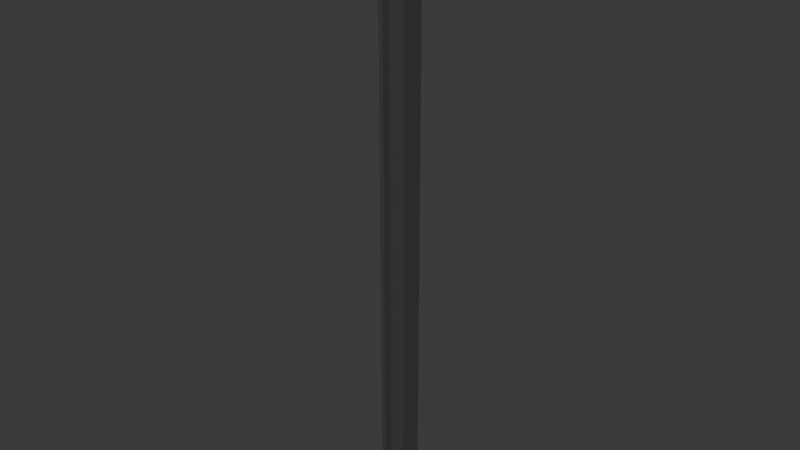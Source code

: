 # Source: rail.blend  (saved by Blender 4.1.24; exported with 4.5.12 LTS)
import bpy
from mathutils import Matrix  # noqa: F401  (used for matrix-valued properties, if any)

bpy.ops.wm.read_factory_settings(use_empty=True)
scene = bpy.context.scene
scene.name = 'Scene'

# ---- collections
col_collection = bpy.data.collections.new('Collection'); scene.collection.children.link(col_collection)

# ---- materials (node trees are filled in below, after node groups)
mat_material = bpy.data.materials.new('Material')
mat_material.use_transparent_shadow = False

# ---- material node trees
mat_material.use_nodes = True; mat_material.node_tree.nodes.clear()
_N = mat_material.node_tree.nodes; _L = mat_material.node_tree.links
n0 = _N.new('ShaderNodeBsdfPrincipled'); n0.name = 'Principled BSDF'; n0.location = (10, 300)
n0.inputs[0].default_value = (0.1018, 0.1018, 0.1018, 1.0)
n0.inputs[1].default_value = 0.5
n1 = _N.new('ShaderNodeOutputMaterial'); n1.name = 'Material Output'; n1.location = (300, 300)
_L.new(n0.outputs[0], n1.inputs[0])
n1.is_active_output = True

# ---- world
world_world = bpy.data.worlds.new('World'); scene.world = world_world
world_world.use_nodes = True; world_world.node_tree.nodes.clear()
_N = world_world.node_tree.nodes; _L = world_world.node_tree.links
n0 = _N.new('ShaderNodeOutputWorld'); n0.name = 'World Output'; n0.location = (300, 300)
n1 = _N.new('ShaderNodeBackground'); n1.name = 'Background'; n1.location = (10, 300)
n1.inputs[0].default_value = (0.05088, 0.05088, 0.05088, 1.0)
_L.new(n1.outputs[0], n0.inputs[0])
n0.is_active_output = True
world_world.color = (0.05088, 0.05088, 0.05088)
world_world.use_sun_shadow = False
world_world.sun_shadow_jitter_overblur = 0.0

# ---- meshes
me_cube_001 = bpy.data.meshes.new('Cube.001')
me_cube_001.from_pydata([(-0.6, -0.5, -1.0), (-0.6, -0.5, 26.0), (-0.6, 0.5, -1.0), (-0.6, 0.5, 26.0), (0.6, -0.5, -1.0), (0.6, -0.5, 26.0), (0.6, 0.5, -1.0), (0.6, 0.5, 26.0), (0.42, 0.5, -1.0), (0.42, 0.5, 26.0), (0.42, -0.5, -1.0), (0.42, -0.5, 26.0), (-0.396, 0.5, -1.0), (-0.396, -0.5, 26.0), (-0.396, 0.5, 26.0), (-0.396, -0.5, -1.0), (-0.392, 0.105, 26.0), (-0.392, -0.105, -1.0), (-0.392, 0.105, -1.0), (-0.392, -0.105, 26.0), (0.4181, 0.105, 26.0), (0.4181, -0.105, -1.0), (0.4181, 0.105, -1.0), (0.4181, -0.105, 26.0)], [], [(0, 1, 3, 2), (8, 9, 7, 6), (6, 7, 5, 4), (15, 13, 1, 0), (8, 6, 4, 10), (14, 3, 1, 13), (7, 9, 11, 5), (22, 8, 10, 21), (4, 5, 11, 10), (22, 20, 9, 8), (2, 3, 14, 12), (2, 12, 15, 0), (16, 14, 13, 19), (17, 19, 13, 15), (21, 23, 19, 17), (20, 16, 19, 23), (12, 14, 16, 18), (12, 18, 17, 15), (9, 20, 23, 11), (10, 11, 23, 21), (18, 16, 20, 22), (18, 22, 21, 17)])
_uv = me_cube_001.uv_layers.new(name='UVMap')
_uv.uv.foreach_set('vector', [0.375, 0.0, 0.625, 0.0, 0.625, 0.25, 0.375, 0.25, 0.375, 0.4625, 0.625, 0.4625, 0.625, 0.5, 0.375, 0.5, 0.375, 0.5, 0.625, 0.5, 0.625, 0.75, 0.375, 0.75, 0.375, 0.9575, 0.625, 0.9575, 0.625, 1.0, 0.375, 1.0, 0.3375, 0.5, 0.375, 0.5, 0.375, 0.75, 0.3375, 0.75, 0.8325, 0.5, 0.875, 0.5, 0.875, 0.75, 0.8325, 0.75, 0.625, 0.5, 0.6625, 0.5, 0.6625, 0.75, 0.625, 0.75, 0.3294, 0.5, 0.3375, 0.5, 0.3375, 0.75, 0.3294, 0.75, 0.375, 0.75, 0.625, 0.75, 0.625, 0.7875, 0.375, 0.7875, 0.375, 0.4544, 0.625, 0.4544, 0.625, 0.4625, 0.375, 0.4625, 0.375, 0.25, 0.625, 0.25, 0.625, 0.2925, 0.375, 0.2925, 0.125, 0.5, 0.1675, 0.5, 0.1675, 0.75, 0.125, 0.75, 0.824, 0.5, 0.8325, 0.5, 0.8325, 0.75, 0.824, 0.75, 0.375, 0.949, 0.625, 0.949, 0.625, 0.9575, 0.375, 0.9575, 0.375, 0.7956, 0.625, 0.7956, 0.625, 0.949, 0.375, 0.949, 0.6706, 0.5, 0.824, 0.5, 0.824, 0.75, 0.6706, 0.75, 0.375, 0.2925, 0.625, 0.2925, 0.625, 0.301, 0.375, 0.301, 0.1675, 0.5, 0.176, 0.5, 0.176, 0.75, 0.1675, 0.75, 0.6625, 0.5, 0.6706, 0.5, 0.6706, 0.75, 0.6625, 0.75, 0.375, 0.7875, 0.625, 0.7875, 0.625, 0.7956, 0.375, 0.7956, 0.375, 0.301, 0.625, 0.301, 0.625, 0.4544, 0.375, 0.4544, 0.176, 0.5, 0.3294, 0.5, 0.3294, 0.75, 0.176, 0.75])
me_cube_001.materials.append(mat_material)
me_cube_001.update()

# ---- objects
ob_rail = bpy.data.objects.new('Rail', me_cube_001)

# ---- transforms, parenting, visibility, modifiers, constraints
ob_rail.location = (0.0, 0.0, 1.0)

# ---- collection membership
col_collection.objects.link(ob_rail)

# ---- scene / render settings (as saved in the file)
scene.frame_start = 1; scene.frame_end = 250; scene.frame_set(1)
scene.render.engine = 'BLENDER_EEVEE_NEXT'
scene.cycles.sampling_pattern = 'TABULATED_SOBOL'
scene.eevee.ray_tracing_options.trace_max_roughness = 0.0
bpy.context.view_layer.update()

# ---- added for rendering (the .blend has no active camera and no usable light): camera, sun
cam_auto = bpy.data.cameras.new('AutoCamera')
cam_auto.lens = 50.0
cam_auto.sensor_width = 36.0
cam_auto.clip_end = 1000.0
ob_auto_camera = bpy.data.objects.new('AutoCamera', cam_auto)
scene.collection.objects.link(ob_auto_camera)
ob_auto_camera.location = (25.0228, -30.0274, 33.5183)
ob_auto_camera.rotation_euler = (1.09748, -7.21219e-08, 0.694738)
scene.camera = ob_auto_camera
light_auto_sun = bpy.data.lights.new('AutoSun', 'SUN')
light_auto_sun.energy = 3.0
light_auto_sun.angle = 0.0523599
ob_auto_sun = bpy.data.objects.new('AutoSun', light_auto_sun)
scene.collection.objects.link(ob_auto_sun)
ob_auto_sun.rotation_euler = (0.872665, 0.174533, 0.523599)
bpy.context.view_layer.update()
